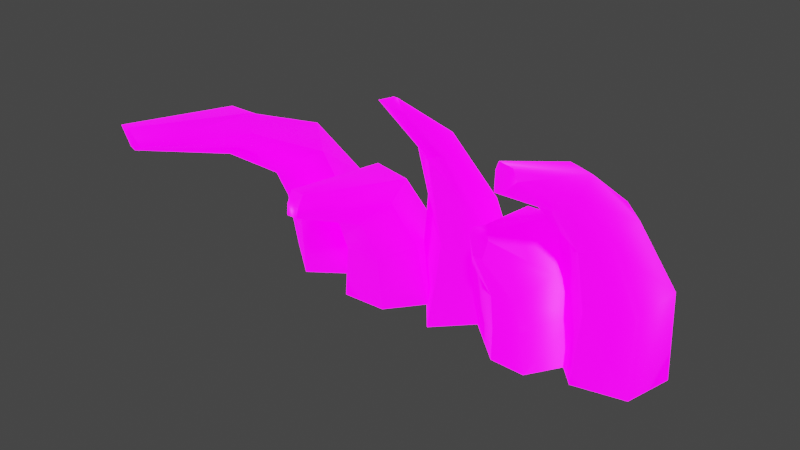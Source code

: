 # Source: blend.blend  (saved by Blender 3.0.42; exported with 4.5.12 LTS)
import bpy
from mathutils import Matrix  # noqa: F401  (used for matrix-valued properties, if any)

bpy.ops.wm.read_factory_settings(use_empty=True)
scene = bpy.context.scene
scene.name = 'Scene'

# ---- collections
col_collection = bpy.data.collections.new('Collection'); scene.collection.children.link(col_collection)

# ---- images (referenced by path relative to the original .blend; pixels are not part of the script)
import os
ASSET_DIR = os.environ.get("B2B_ASSET_DIR", "")  # directory of the original .blend (textures are referenced by path, not embedded)
HERE = os.path.dirname(os.path.abspath(__file__))  # packed textures are extracted next to this script under _unpacked/

def load_image(name, relpath, width, height, colorspace="sRGB"):
    """Load a texture the original file referenced (path relative to the .blend, or extracted next to this script)."""
    p = next((c for c in (os.path.join(HERE, relpath), os.path.join(ASSET_DIR, relpath)) if relpath and os.path.exists(c)), "")
    if p:
        img = bpy.data.images.load(p, check_existing=True)
        img.name = name
    else:  # same state as the original file: an image datablock whose file is absent (Cycles renders it pink)
        img = bpy.data.images.new(name, width, height)
        img.source = "FILE"
        img.filepath = "//" + (relpath or name)
    img.colorspace_settings.name = colorspace
    return img
img_png = load_image('地狱地图的路边石头法线贴图.png', '地狱地图的路边石头法线贴图.png', 1024, 1024, 'Non-Color')
img_dimo_youuv1_lambert1_002_basecolor_png = load_image('dimo_youUV1_lambert1.002_BaseColor.png', 'dimo_youUV1_lambert1.002_BaseColor.png', 1024, 1024, 'sRGB')
img_png_1 = load_image('地狱地图的路边石头自发光贴图.png', '地狱地图的路边石头自发光贴图.png', 1024, 1024, 'sRGB')

# ---- materials (node trees are filled in below, after node groups)
mat_lambert1_002 = bpy.data.materials.new('lambert1.002')
mat_lambert1_002.use_transparent_shadow = False
mat_lambert1_002.diffuse_color = (0.5, 0.5, 0.5, 1.0)
mat_lambert1_002.roughness = 0.5528

# ---- material node trees
mat_lambert1_002.use_nodes = True; mat_lambert1_002.node_tree.nodes.clear()
_N = mat_lambert1_002.node_tree.nodes; _L = mat_lambert1_002.node_tree.links
n0 = _N.new('NodeFrame'); n0.name = '帧'; n0.location = (-1270, 330)
n0.label = 'Mapping'
n0.width = 400
n1 = _N.new('NodeFrame'); n1.name = '帧.001'; n1.location = (-626, 530)
n1.label = 'Textures'
n1.width = 356
n2 = _N.new('NodeFrame'); n2.name = '帧.002'; n2.location = (-1270, 330)
n2.label = 'Mapping'
n2.width = 400
n3 = _N.new('NodeFrame'); n3.name = '帧.003'; n3.location = (-626, -134)
n3.label = 'Textures'
n3.width = 73
n4 = _N.new('NodeFrame'); n4.name = '帧.004'; n4.location = (-1287, 509)
n4.label = 'Mapping'
n4.width = 400
n5 = _N.new('NodeFrame'); n5.name = '帧.005'; n5.location = (-644, 709)
n5.label = 'Textures'
n5.width = 357
n6 = _N.new('ShaderNodeOutputMaterial'); n6.name = 'Material Output'; n6.location = (300, 300)
n7 = _N.new('ShaderNodeMapping'); n7.name = '映射'; n7.location = (230, -30)
n8 = _N.new('NodeReroute'); n8.name = '转接点'; n8.location = (36, -36)
n8.width = 16
n8.socket_idname = 'NodeSocketVector'
n9 = _N.new('ShaderNodeTexCoord'); n9.name = '纹理坐标'; n9.location = (30, -30)
n10 = _N.new('ShaderNodeNormalMap'); n10.name = '法线贴图'; n10.location = (-257, 119)
n11 = _N.new('ShaderNodeMapping'); n11.name = '映射.001'; n11.location = (230, -30)
n12 = _N.new('ShaderNodeTexCoord'); n12.name = '纹理坐标.001'; n12.location = (30, -30)
n13 = _N.new('ShaderNodeBsdfPrincipled'); n13.name = 'Principled BSDF'; n13.location = (-7, 479)
n13.distribution = 'GGX'
n13.subsurface_method = 'RANDOM_WALK_SKIN'
n13.inputs[2].default_value = 0.5528
n13.inputs[3].default_value = 1.45
n13.inputs[28].default_value = 3.1
n14 = _N.new('ShaderNodeTexImage'); n14.name = '图像纹理.003'; n14.location = (86, -590)
n14.label = 'Normal'
n14.image = img_png
n15 = _N.new('NodeReroute'); n15.name = '转接点.001'; n15.location = (36, -622)
n15.width = 16
n15.socket_idname = 'NodeSocketVector'
n16 = _N.new('ShaderNodeTexImage'); n16.name = '图像纹理.001'; n16.location = (86, -30)
n16.label = 'Base Color'
n16.image = img_dimo_youuv1_lambert1_002_basecolor_png
n17 = _N.new('ShaderNodeTexImage'); n17.name = '图像纹理.002'; n17.location = (82, -324)
n17.label = 'Base Color'
n17.image = img_png_1
n7.parent = n2
n8.parent = n3
n9.parent = n2
n11.parent = n4
n12.parent = n4
n14.parent = n5
n15.parent = n5
n16.parent = n5
n17.parent = n5
_L.new(n13.outputs[0], n6.inputs[0])
_L.new(n7.outputs[0], n8.inputs[0])
_L.new(n9.outputs[2], n7.inputs[0])
_L.new(n16.outputs[0], n13.inputs[0])
_L.new(n14.outputs[0], n10.inputs[1])
_L.new(n10.outputs[0], n13.inputs[5])
_L.new(n15.outputs[0], n16.inputs[0])
_L.new(n15.outputs[0], n14.inputs[0])
_L.new(n11.outputs[0], n15.inputs[0])
_L.new(n12.outputs[2], n11.inputs[0])
_L.new(n17.outputs[0], n13.inputs[27])
n6.is_active_output = True

# ---- world
world_world = bpy.data.worlds.new('World'); scene.world = world_world
world_world.use_nodes = True; world_world.node_tree.nodes.clear()
_N = world_world.node_tree.nodes; _L = world_world.node_tree.links
n0 = _N.new('ShaderNodeOutputWorld'); n0.name = 'World Output'; n0.location = (300, 300)
n1 = _N.new('ShaderNodeBackground'); n1.name = 'Background'; n1.location = (10, 300)
n1.inputs[0].default_value = (0.05088, 0.05088, 0.05088, 1.0)
_L.new(n1.outputs[0], n0.inputs[0])
n0.is_active_output = True
world_world.color = (0.05088, 0.05088, 0.05088)
world_world.use_sun_shadow = False
world_world.sun_shadow_jitter_overblur = 0.0

# ---- meshes
me_002 = bpy.data.meshes.new('网格.002')
me_002.from_pydata([(3.585, 0.4547, 1.959), (3.551, -0.42, 3.534), (3.726, 0.9004, -0.06603), (2.876, -0.6018, 3.32), (2.783, 0.1837, 1.941), (2.752, 0.7471, -0.06371), (4.088, -0.6959, -0.005935), (4.125, -0.8273, 1.71), (3.856, -1.28, 3.08), (3.547, -3.671, 5.037), (3.139, -3.605, 5.085), (3.169, -3.576, 5.211), (3.723, -2.263, 4.291), (3.274, -1.833, 4.638), (2.84, -1.973, 4.21), (2.443, -0.2415, -0.06322), (2.576, -0.5825, 1.832), (2.741, -1.193, 3.086), (2.927, -2.305, 4.077), (3.305, -3.863, 4.882), (3.038, -0.9, -0.01955), (3.296, -1.107, 1.653), (3.313, -1.454, 2.943), (3.369, -2.394, 4.047), (3.467, -3.872, 4.924), (4.316, 0.3084, -0.00262), (4.367, 0.047, 1.933), (3.963, -0.7241, 3.426), (3.739, -1.979, 4.62), (3.41, -3.585, 5.175), (1.854, -1.882, 3.031), (1.839, -1.988, 2.518), (2.215, -1.113, -0.06979), (2.073, -1.292, 1.444), (1.995, 1.174, -0.07491), (2.021, 0.02614, 2.622), (1.94, -1.986, 2.909), (1.503, -1.902, 2.855), (0.9017, -0.9652, 1.658), (0.4596, -0.1449, -0.07086), (2.53, -0.8293, 1.972), (2.92, 0.0002414, -0.06192), (1.572, -1.909, 3.009), (0.9485, -0.2672, 2.253), (0.783, 0.8311, -0.05316), (2.075, -1.081, 0.7401), (2.754, -0.2475, 1.003), (2.053, 0.8334, 1.352), (0.7264, 0.3585, 1.218), (0.6916, -0.5757, 0.8369), (1.476, -1.074, -0.07855), (1.562, -1.193, 0.6934), (1.6, -1.332, 1.436), (1.667, -2.019, 2.554), (1.724, -1.938, 2.881), (1.704, -1.911, 3.048), (1.328, 0.1091, 2.558), (1.266, 0.8167, 1.382), (1.394, 1.004, -0.07856), (-0.4998, -0.8197, 3.633), (-0.7281, -0.1775, 2.272), (0.3992, -1.131, 3.69), (0.7318, -0.3144, 2.053), (0.2302, -0.734, 3.968), (0.6374, 0.1277, 2.497), (-0.1391, 0.3889, 2.599), (-0.04053, -0.566, 3.912), (-0.9787, 0.1196, -0.06381), (0.8302, -0.02567, -0.06021), (0.6428, 0.6669, -0.05311), (-0.1854, 0.9537, -0.06505), (-0.07663, -2.052, 4.917), (0.07908, -2.052, 4.946), (-0.2976, -2.091, 4.834), (0.2279, -2.085, 4.761), (0.01648, -2.084, 4.965), (0.01065, -2.203, 4.822), (0.004374, -1.134, 3.544), (0.01715, -0.7263, 1.662), (-0.1004, -0.9662, -0.06919), (-0.9423, -0.02734, 1.085), (-0.2181, 0.9029, 1.279), (0.7952, 0.5408, 1.217), (0.8634, -0.1941, 0.9693), (-0.04214, -0.823, 0.7717), (-1.81, -2.725, 2.968), (-1.512, -2.742, 2.961), (-1.203, -0.2616, 2.482), (-1.947, -0.2259, 2.586), (-1.15, 0.634, 1.162), (-1.951, 0.7795, 1.114), (-1.136, 0.9973, -0.0746), (-1.973, 1.097, -0.06903), (-1.784, -2.881, 2.531), (-1.535, -2.91, 2.551), (-1.931, -1.45, 1.872), (-1.363, -1.384, 1.876), (-2.112, -1.052, -0.06422), (-1.181, -1.023, -0.06407), (-2.028, -1.059, 1.023), (-1.292, -1.036, 1.02), (-2.881, 0.0426, -0.01804), (-2.617, -0.2415, 1.187), (-2.323, -0.6808, 2.301), (-1.527, -2.86, 2.736), (-1.799, -2.849, 2.732), (-1.019, -0.9193, 2.258), (-0.8257, -0.3904, 1.195), (-0.614, -0.3014, -0.06561), (-3.345, -5.033, 4.515), (-3.099, -5.084, 4.54), (-3.023, -2.507, 4.045), (-3.527, -2.461, 4.043), (-3.107, -0.6851, 3.271), (-3.852, -0.6435, 2.995), (-3.002, 0.5363, 1.802), (-3.939, 0.4084, 1.72), (-3.027, 0.8841, -0.05701), (-3.851, 0.7004, -0.06283), (-4.034, -1.13, 2.718), (-4.232, -0.5301, 1.551), (-4.266, -0.2009, -0.000637), (-3.713, -2.69, 3.669), (-3.339, -4.901, 4.092), (-2.804, -2.66, 3.75), (-3.083, -4.906, 4.136), (-2.536, -1.142, 2.975), (-2.426, -0.5677, 1.662), (-2.356, -0.1477, -0.07866), (-3.245, -4.9, 4.046), (-3.268, -2.817, 3.285), (-3.285, -1.672, 2.502), (-3.167, -1.169, 1.324), (-3.337, -0.941, -0.03367)], [], [(26, 27, 8, 7), (6, 25, 26, 7), (4, 5, 15, 16), (3, 4, 16, 17), (15, 20, 21, 16), (16, 21, 22, 17), (4, 3, 1, 0), (5, 4, 0, 2), (14, 18, 19, 10), (28, 29, 9, 12), (13, 14, 10, 11), (12, 8, 27, 28), (3, 14, 13, 1), (3, 17, 18, 14), (22, 23, 18, 17), (23, 24, 19, 18), (21, 20, 6, 7), (22, 21, 7, 8), (12, 23, 22, 8), (9, 24, 23, 12), (26, 25, 2, 0), (0, 1, 27, 26), (28, 27, 1, 13), (11, 29, 28, 13), (24, 11, 10, 19), (9, 29, 11, 24), (37, 53, 54), (38, 52, 53, 37), (37, 54, 55, 42), (38, 37, 42, 43), (43, 48, 49, 38), (46, 47, 35, 40), (36, 40, 35, 30), (31, 33, 40, 36), (33, 45, 46, 40), (43, 42, 55, 56), (56, 57, 48, 43), (46, 45, 32, 41), (34, 47, 46, 41), (57, 58, 44, 48), (49, 48, 44, 39), (39, 50, 51, 49), (45, 51, 50, 32), (52, 51, 45, 33), (53, 52, 33, 31), (54, 53, 31, 36), (55, 54, 36, 30), (56, 55, 30, 35), (47, 57, 56, 35), (34, 58, 57, 47), (52, 38, 49, 51), (77, 78, 62, 61), (64, 63, 61, 62), (66, 65, 60, 59), (63, 64, 65, 66), (83, 84, 79, 68), (82, 83, 68, 69), (81, 82, 69, 70), (67, 80, 81, 70), (72, 63, 66, 75), (59, 73, 71, 66), (74, 61, 63, 72), (72, 75, 76, 74), (76, 75, 71, 73), (78, 77, 59, 60), (67, 79, 84, 80), (77, 76, 73, 59), (76, 77, 61, 74), (81, 80, 60, 65), (64, 82, 81, 65), (62, 83, 82, 64), (78, 84, 83, 62), (80, 84, 78, 60), (88, 85, 86, 87), (87, 89, 90, 88), (89, 91, 92, 90), (94, 104, 105, 93), (96, 94, 93, 95), (95, 99, 100, 96), (100, 99, 97, 98), (102, 90, 92, 101), (102, 103, 88, 90), (95, 103, 102, 99), (101, 97, 99, 102), (105, 104, 86, 85), (85, 88, 103, 105), (95, 93, 105, 103), (104, 106, 87, 86), (94, 96, 106, 104), (107, 106, 96, 100), (108, 107, 100, 98), (106, 107, 89, 87), (89, 107, 108, 91), (112, 109, 110, 111), (111, 113, 114, 112), (116, 114, 113, 115), (115, 117, 118, 116), (120, 119, 114, 116), (121, 120, 116, 118), (119, 122, 112, 114), (122, 123, 109, 112), (125, 124, 111, 110), (113, 111, 124, 126), (126, 127, 115, 113), (127, 128, 117, 115), (124, 125, 129, 130), (130, 129, 123, 122), (131, 130, 122, 119), (119, 120, 132, 131), (133, 132, 120, 121), (130, 131, 126, 124), (128, 127, 132, 133), (127, 126, 131, 132), (110, 123, 129, 125), (110, 109, 123), (75, 66, 71)])
me_002.polygons.foreach_set('use_smooth', [True] * 116)
_uv = me_002.uv_layers.new(name='map1')
_uv.uv.foreach_set('vector', [0.3091, 0.4299, 0.3039, 0.3159, 0.3536, 0.3099, 0.3742, 0.4207, 0.4024, 0.5517, 0.3194, 0.5737, 0.3091, 0.4299, 0.3742, 0.4207, 0.1955, 0.4192, 0.1679, 0.5757, 0.08851, 0.5359, 0.1438, 0.3919, 0.2194, 0.3151, 0.1955, 0.4192, 0.1438, 0.3919, 0.1801, 0.2911, 0.08851, 0.5359, 0.02793, 0.4938, 0.0794, 0.3615, 0.1438, 0.3919, 0.1438, 0.3919, 0.0794, 0.3615, 0.136, 0.2679, 0.1801, 0.2911, 0.1955, 0.4192, 0.2194, 0.3151, 0.2679, 0.3187, 0.2509, 0.4339, 0.1679, 0.5757, 0.1955, 0.4192, 0.2509, 0.4339, 0.2506, 0.5878, 0.2274, 0.2035, 0.2109, 0.1827, 0.248, 0.04933, 0.2687, 0.06845, 0.3025, 0.1982, 0.2985, 0.07163, 0.3146, 0.06973, 0.3315, 0.192, 0.2705, 0.2019, 0.2274, 0.2035, 0.2687, 0.06845, 0.2791, 0.06835, 0.3315, 0.192, 0.3536, 0.3099, 0.3039, 0.3159, 0.3025, 0.1982, 0.2194, 0.3151, 0.2274, 0.2035, 0.2705, 0.2019, 0.2679, 0.3187, 0.2194, 0.3151, 0.1801, 0.2911, 0.2109, 0.1827, 0.2274, 0.2035, 0.136, 0.2679, 0.1819, 0.1637, 0.2109, 0.1827, 0.1801, 0.2911, 0.1819, 0.1637, 0.2376, 0.04131, 0.248, 0.04933, 0.2109, 0.1827, 0.4399, 0.402, 0.4882, 0.5331, 0.4024, 0.5517, 0.3742, 0.4207, 0.3993, 0.299, 0.4399, 0.402, 0.3742, 0.4207, 0.3536, 0.3099, 0.3315, 0.192, 0.3656, 0.1877, 0.3993, 0.299, 0.3536, 0.3099, 0.3146, 0.06973, 0.3288, 0.0567, 0.3656, 0.1877, 0.3315, 0.192, 0.3091, 0.4299, 0.3194, 0.5737, 0.2506, 0.5878, 0.2509, 0.4339, 0.2509, 0.4339, 0.2679, 0.3187, 0.3039, 0.3159, 0.3091, 0.4299, 0.3025, 0.1982, 0.3039, 0.3159, 0.2679, 0.3187, 0.2705, 0.2019, 0.2791, 0.06835, 0.2985, 0.07163, 0.3025, 0.1982, 0.2705, 0.2019, 0.04678, 0.2163, 0.05768, 0.1137, 0.07887, 0.1303, 0.07887, 0.205, 0.008169, 0.1854, 0.01832, 0.1435, 0.05768, 0.1137, 0.04678, 0.2163, 0.008169, 0.0565, 0.05848, 0.003788, 0.05107, 0.07311, 0.2014, 0.6617, 0.2181, 0.5999, 0.3229, 0.6398, 0.3284, 0.6702, 0.008169, 0.0565, 0.05107, 0.07311, 0.03646, 0.1048, 0.01346, 0.08969, 0.2014, 0.6617, 0.3284, 0.6702, 0.3391, 0.6781, 0.2127, 0.7192, 0.2127, 0.7192, 0.1423, 0.7362, 0.1327, 0.6662, 0.2014, 0.6617, 0.2521, 0.8835, 0.1808, 0.822, 0.2469, 0.7764, 0.2972, 0.8147, 0.3622, 0.7064, 0.2972, 0.8147, 0.2469, 0.7764, 0.3505, 0.6967, 0.38, 0.7361, 0.3527, 0.8476, 0.2972, 0.8147, 0.3622, 0.7064, 0.3527, 0.8476, 0.3406, 0.9119, 0.2521, 0.8835, 0.2972, 0.8147, 0.2127, 0.7192, 0.3391, 0.6781, 0.3461, 0.6855, 0.224, 0.7505, 0.224, 0.7505, 0.1583, 0.7785, 0.1423, 0.7362, 0.2127, 0.7192, 0.2521, 0.8835, 0.3406, 0.9119, 0.325, 0.9864, 0.202, 0.9644, 0.08843, 0.8814, 0.1808, 0.822, 0.2521, 0.8835, 0.202, 0.9644, 0.1583, 0.7785, 0.06245, 0.8333, 0.04577, 0.7797, 0.1423, 0.7362, 0.1327, 0.6662, 0.1423, 0.7362, 0.04577, 0.7797, 0.04625, 0.6847, 0.04625, 0.6847, 0.08553, 0.5655, 0.1554, 0.5781, 0.1327, 0.6662, 0.3406, 0.9119, 0.3887, 0.9194, 0.3927, 0.9913, 0.325, 0.9864, 0.3941, 0.8516, 0.3887, 0.9194, 0.3406, 0.9119, 0.3527, 0.8476, 0.3958, 0.7329, 0.3941, 0.8516, 0.3527, 0.8476, 0.38, 0.7361, 0.05107, 0.07311, 0.05848, 0.003788, 0.09368, 0.007675, 0.09368, 0.08882, 0.03646, 0.1048, 0.05107, 0.07311, 0.09368, 0.08882, 0.06617, 0.1125, 0.224, 0.7505, 0.3461, 0.6855, 0.3505, 0.6967, 0.2469, 0.7764, 0.1808, 0.822, 0.1583, 0.7785, 0.224, 0.7505, 0.2469, 0.7764, 0.08843, 0.8814, 0.06245, 0.8333, 0.1583, 0.7785, 0.1808, 0.822, 0.2181, 0.5999, 0.2014, 0.6617, 0.1327, 0.6662, 0.1554, 0.5781, 0.5923, 0.6156, 0.7045, 0.7214, 0.6441, 0.7606, 0.5637, 0.6313, 0.6047, 0.7754, 0.5339, 0.6568, 0.5637, 0.6313, 0.6441, 0.7606, 0.5185, 0.6767, 0.5654, 0.7994, 0.5121, 0.8153, 0.4756, 0.6927, 0.5339, 0.6568, 0.6047, 0.7754, 0.5654, 0.7994, 0.5185, 0.6767, 0.6995, 0.8182, 0.7708, 0.7647, 0.83, 0.8083, 0.7476, 0.8868, 0.6519, 0.8412, 0.6995, 0.8182, 0.7476, 0.8868, 0.7002, 0.9289, 0.5917, 0.8747, 0.6519, 0.8412, 0.7002, 0.9289, 0.6316, 0.9666, 0.5365, 0.9877, 0.5178, 0.9003, 0.5917, 0.8747, 0.6316, 0.9666, 0.4751, 0.5419, 0.5339, 0.6568, 0.5185, 0.6767, 0.4695, 0.541, 0.4756, 0.6927, 0.4469, 0.5557, 0.464, 0.5476, 0.5185, 0.6767, 0.494, 0.5409, 0.5637, 0.6313, 0.5339, 0.6568, 0.4751, 0.5419, 0.1102, 0.1943, 0.1097, 0.1795, 0.1471, 0.1743, 0.1471, 0.2258, 0.1471, 0.1743, 0.1097, 0.1795, 0.1106, 0.1574, 0.1257, 0.1113, 0.4301, 0.843, 0.4276, 0.6858, 0.4756, 0.6927, 0.5121, 0.8153, 0.5365, 0.9877, 0.4193, 0.993, 0.4226, 0.9212, 0.5178, 0.9003, 0.4276, 0.6858, 0.4208, 0.5519, 0.4469, 0.5557, 0.4756, 0.6927, 0.4999, 0.5217, 0.5923, 0.6156, 0.5637, 0.6313, 0.494, 0.5409, 0.5917, 0.8747, 0.5178, 0.9003, 0.5121, 0.8153, 0.5654, 0.7994, 0.6047, 0.7754, 0.6519, 0.8412, 0.5917, 0.8747, 0.5654, 0.7994, 0.6441, 0.7606, 0.6995, 0.8182, 0.6519, 0.8412, 0.6047, 0.7754, 0.7045, 0.7214, 0.7708, 0.7647, 0.6995, 0.8182, 0.6441, 0.7606, 0.5178, 0.9003, 0.4226, 0.9212, 0.4301, 0.843, 0.5121, 0.8153, 0.7839, 0.5744, 0.6394, 0.5981, 0.6331, 0.5758, 0.7763, 0.5288, 0.7763, 0.5288, 0.8729, 0.5014, 0.8933, 0.5537, 0.7839, 0.5744, 0.8729, 0.5014, 0.9667, 0.4715, 0.984, 0.5401, 0.8933, 0.5537, 0.01247, 0.2185, 0.05134, 0.2183, 0.04931, 0.2734, 0.008169, 0.2693, 0.7151, 0.4549, 0.6019, 0.5631, 0.5887, 0.5486, 0.6793, 0.4269, 0.6793, 0.4269, 0.7221, 0.3636, 0.7699, 0.4013, 0.7151, 0.4549, 0.7699, 0.4013, 0.7221, 0.3636, 0.7692, 0.2886, 0.8297, 0.3321, 0.8652, 0.6357, 0.8933, 0.5537, 0.984, 0.5401, 0.9642, 0.6557, 0.8652, 0.6357, 0.7817, 0.6158, 0.7839, 0.5744, 0.8933, 0.5537, 0.7565, 0.6813, 0.7817, 0.6158, 0.8652, 0.6357, 0.8284, 0.7062, 0.9642, 0.6557, 0.9065, 0.7538, 0.8284, 0.7062, 0.8652, 0.6357, 0.04931, 0.2734, 0.05134, 0.2183, 0.103, 0.2175, 0.103, 0.2781, 0.6394, 0.5981, 0.7839, 0.5744, 0.7817, 0.6158, 0.6243, 0.611, 0.7565, 0.6813, 0.6156, 0.6244, 0.6243, 0.611, 0.7817, 0.6158, 0.6147, 0.5699, 0.744, 0.4968, 0.7763, 0.5288, 0.6331, 0.5758, 0.6019, 0.5631, 0.7151, 0.4549, 0.744, 0.4968, 0.6147, 0.5699, 0.816, 0.4486, 0.744, 0.4968, 0.7151, 0.4549, 0.7699, 0.4013, 0.8919, 0.378, 0.816, 0.4486, 0.7699, 0.4013, 0.8297, 0.3321, 0.744, 0.4968, 0.816, 0.4486, 0.8729, 0.5014, 0.7763, 0.5288, 0.8729, 0.5014, 0.816, 0.4486, 0.8919, 0.378, 0.9667, 0.4715, 0.5751, 0.3916, 0.5625, 0.5301, 0.543, 0.5347, 0.537, 0.3945, 0.537, 0.3945, 0.547, 0.2583, 0.5967, 0.2464, 0.5751, 0.3916, 0.6051, 0.1463, 0.5967, 0.2464, 0.547, 0.2583, 0.5473, 0.1451, 0.5473, 0.1451, 0.5536, 0.007537, 0.6242, 0.01903, 0.6051, 0.1463, 0.6644, 0.1735, 0.6329, 0.2622, 0.5967, 0.2464, 0.6051, 0.1463, 0.7023, 0.05541, 0.6644, 0.1735, 0.6051, 0.1463, 0.6242, 0.01903, 0.6329, 0.2622, 0.6095, 0.3973, 0.5751, 0.3916, 0.5967, 0.2464, 0.6095, 0.3973, 0.5932, 0.5119, 0.5625, 0.5301, 0.5751, 0.3916, 0.5163, 0.512, 0.5068, 0.396, 0.537, 0.3945, 0.543, 0.5347, 0.547, 0.2583, 0.537, 0.3945, 0.5068, 0.396, 0.4973, 0.2694, 0.4973, 0.2694, 0.4687, 0.1722, 0.5473, 0.1451, 0.547, 0.2583, 0.4687, 0.1722, 0.4451, 0.02952, 0.5536, 0.007537, 0.5473, 0.1451, 0.5068, 0.396, 0.5163, 0.512, 0.5016, 0.5129, 0.4534, 0.403, 0.655, 0.4076, 0.6012, 0.5136, 0.5932, 0.5119, 0.6095, 0.3973, 0.6928, 0.3032, 0.655, 0.4076, 0.6095, 0.3973, 0.6329, 0.2622, 0.6329, 0.2622, 0.6644, 0.1735, 0.7526, 0.215, 0.6928, 0.3032, 0.7932, 0.103, 0.7526, 0.215, 0.6644, 0.1735, 0.7023, 0.05541, 0.4534, 0.403, 0.4193, 0.2914, 0.4973, 0.2694, 0.5068, 0.396, 0.4451, 0.02952, 0.4687, 0.1722, 0.3896, 0.1851, 0.3457, 0.07379, 0.4687, 0.1722, 0.4973, 0.2694, 0.4193, 0.2914, 0.3896, 0.1851, 0.1471, 0.1101, 0.09492, 0.01392, 0.1134, 0.003788, 0.1471, 0.02057, 0.1471, 0.1101, 0.09635, 0.1037, 0.09492, 0.01392, 0.4695, 0.541, 0.5185, 0.6767, 0.464, 0.5476])
me_002.materials.append(mat_lambert1_002)
me_002.use_remesh_fix_poles = True
me_002.use_remesh_preserve_attributes = False
me_002.update()
me_002.normals_split_custom_set([tuple(v) for v in zip(*[iter([0.9099, 0.3457, 0.2295, 0.8444, 0.3079, 0.4383, 0.8067, -0.5711, -0.1519, 0.7303, -0.678, -0.08383, 0.5765, -0.526, -0.6253, 0.7587, 0.3058, -0.5752, 0.9099, 0.3457, 0.2295, 0.7303, -0.678, -0.08383, -0.6926, 0.6456, 0.3218, -0.5571, 0.6307, -0.5402, -0.759, -0.1689, -0.6288, -0.955, -0.2964, 0.01172, -0.7604, 0.5057, 0.4075, -0.6926, 0.6456, 0.3218, -0.955, -0.2964, 0.01172, -0.9307, -0.339, -0.1373, -0.759, -0.1689, -0.6288, -0.2132, -0.7466, -0.6302, -0.172, -0.9677, -0.1841, -0.955, -0.2964, 0.01172, -0.955, -0.2964, 0.01172, -0.172, -0.9677, -0.1841, -0.02742, -0.8786, -0.4767, -0.9307, -0.339, -0.1373, -0.6926, 0.6456, 0.3218, -0.7604, 0.5057, 0.4075, 0.02268, 0.7577, 0.6523, 0.138, 0.9242, 0.3562, -0.5571, 0.6307, -0.5402, -0.6926, 0.6456, 0.3218, 0.138, 0.9242, 0.3562, 0.1801, 0.8152, -0.5505, -0.9091, 0.1505, 0.3885, -0.7278, -0.4911, -0.4787, -0.5517, -0.7943, -0.2545, -0.843, -0.3835, 0.3772, 0.7459, 0.2392, 0.6216, 0.4297, -0.2439, 0.8694, 0.848, -0.4995, 0.1771, 0.9423, -0.2927, -0.1623, -0.2223, 0.4302, 0.8749, -0.9091, 0.1505, 0.3885, -0.843, -0.3835, 0.3772, -0.3208, -0.1434, 0.9362, 0.9423, -0.2927, -0.1623, 0.8067, -0.5711, -0.1519, 0.8444, 0.3079, 0.4383, 0.7459, 0.2392, 0.6216, -0.7604, 0.5057, 0.4075, -0.9091, 0.1505, 0.3885, -0.2223, 0.4302, 0.8749, 0.02268, 0.7577, 0.6523, -0.7604, 0.5057, 0.4075, -0.9307, -0.339, -0.1373, -0.7278, -0.4911, -0.4787, -0.9091, 0.1505, 0.3885, -0.02742, -0.8786, -0.4767, 0.2098, -0.6532, -0.7275, -0.7278, -0.4911, -0.4787, -0.9307, -0.339, -0.1373, 0.2098, -0.6532, -0.7275, 0.1932, -0.9631, -0.1874, -0.5517, -0.7943, -0.2545, -0.7278, -0.4911, -0.4787, -0.172, -0.9677, -0.1841, -0.2132, -0.7466, -0.6302, 0.5765, -0.526, -0.6253, 0.7303, -0.678, -0.08383, -0.02742, -0.8786, -0.4767, -0.172, -0.9677, -0.1841, 0.7303, -0.678, -0.08383, 0.8067, -0.5711, -0.1519, 0.9423, -0.2927, -0.1623, 0.2098, -0.6532, -0.7275, -0.02742, -0.8786, -0.4767, 0.8067, -0.5711, -0.1519, 0.848, -0.4995, 0.1771, 0.1932, -0.9631, -0.1874, 0.2098, -0.6532, -0.7275, 0.9423, -0.2927, -0.1623, 0.9099, 0.3457, 0.2295, 0.7587, 0.3058, -0.5752, 0.1801, 0.8152, -0.5505, 0.138, 0.9242, 0.3562, 0.138, 0.9242, 0.3562, 0.02268, 0.7577, 0.6523, 0.8444, 0.3079, 0.4383, 0.9099, 0.3457, 0.2295, 0.7459, 0.2392, 0.6216, 0.8444, 0.3079, 0.4383, 0.02268, 0.7577, 0.6523, -0.2223, 0.4302, 0.8749, -0.3208, -0.1434, 0.9362, 0.4297, -0.2439, 0.8694, 0.7459, 0.2392, 0.6216, -0.2223, 0.4302, 0.8749, 0.1932, -0.9631, -0.1874, -0.3208, -0.1434, 0.9362, -0.843, -0.3835, 0.3772, -0.5517, -0.7943, -0.2545, 0.848, -0.4995, 0.1771, 0.4297, -0.2439, 0.8694, -0.3208, -0.1434, 0.9362, 0.1932, -0.9631, -0.1874, -0.6874, -0.7129, 0.1391, -0.2622, -0.9551, -0.1378, -0.08447, -0.978, 0.191, -0.8814, -0.4716, 0.02623, -0.247, -0.9384, -0.2417, -0.2622, -0.9551, -0.1378, -0.6874, -0.7129, 0.1391, -0.6874, -0.7129, 0.1391, -0.08447, -0.978, 0.191, -0.2946, -0.5412, 0.7876, -0.6352, -0.5743, 0.5164, -0.8814, -0.4716, 0.02623, -0.6874, -0.7129, 0.1391, -0.6352, -0.5743, 0.5164, -0.8714, 0.123, 0.4749, -0.8714, 0.123, 0.4749, -0.8862, 0.3911, 0.2483, -0.9088, -0.417, 0.01135, -0.8814, -0.4716, 0.02623, 0.9894, -0.008591, 0.1449, 0.4461, 0.8218, 0.3546, 0.4563, 0.4826, 0.7476, 0.9675, -0.1672, 0.1899, 0.6119, -0.712, 0.3444, 0.9675, -0.1672, 0.1899, 0.4563, 0.4826, 0.7476, 0.3354, -0.3187, 0.8866, 0.3808, -0.8888, -0.255, 0.5243, -0.7988, -0.2952, 0.9675, -0.1672, 0.1899, 0.6119, -0.712, 0.3444, 0.5243, -0.7988, -0.2952, 0.4896, -0.8649, -0.1108, 0.9894, -0.008591, 0.1449, 0.9675, -0.1672, 0.1899, -0.8714, 0.123, 0.4749, -0.6352, -0.5743, 0.5164, -0.2946, -0.5412, 0.7876, -0.3948, 0.5316, 0.7494, -0.3948, 0.5316, 0.7494, -0.3206, 0.8783, 0.3547, -0.8862, 0.3911, 0.2483, -0.8714, 0.123, 0.4749, 0.9894, -0.008591, 0.1449, 0.4896, -0.8649, -0.1108, 0.5109, -0.8596, 0.01121, 0.9864, 0.06956, 0.1489, 0.3608, 0.911, 0.2, 0.4461, 0.8218, 0.3546, 0.9894, -0.008591, 0.1449, 0.9864, 0.06956, 0.1489, -0.3206, 0.8783, 0.3547, -0.2893, 0.9406, 0.1777, -0.7947, 0.5811, 0.1757, -0.8862, 0.3911, 0.2483, -0.9088, -0.417, 0.01135, -0.8862, 0.3911, 0.2483, -0.7947, 0.5811, 0.1757, -0.9802, -0.1904, 0.05415, -0.9802, -0.1904, 0.05415, -0.4665, -0.8771, -0.1143, -0.3839, -0.9107, -0.1528, -0.9088, -0.417, 0.01135, 0.4896, -0.8649, -0.1108, -0.3839, -0.9107, -0.1528, -0.4665, -0.8771, -0.1143, 0.5109, -0.8596, 0.01121, -0.247, -0.9384, -0.2417, -0.3839, -0.9107, -0.1528, 0.4896, -0.8649, -0.1108, 0.5243, -0.7988, -0.2952, -0.2622, -0.9551, -0.1378, -0.247, -0.9384, -0.2417, 0.5243, -0.7988, -0.2952, 0.3808, -0.8888, -0.255, -0.08447, -0.978, 0.191, -0.2622, -0.9551, -0.1378, 0.3808, -0.8888, -0.255, 0.6119, -0.712, 0.3444, -0.2946, -0.5412, 0.7876, -0.08447, -0.978, 0.191, 0.6119, -0.712, 0.3444, 0.3354, -0.3187, 0.8866, -0.3948, 0.5316, 0.7494, -0.2946, -0.5412, 0.7876, 0.3354, -0.3187, 0.8866, 0.4563, 0.4826, 0.7476, 0.4461, 0.8218, 0.3546, -0.3206, 0.8783, 0.3547, -0.3948, 0.5316, 0.7494, 0.4563, 0.4826, 0.7476, 0.3608, 0.911, 0.2, -0.2893, 0.9406, 0.1777, -0.3206, 0.8783, 0.3547, 0.4461, 0.8218, 0.3546, -0.247, -0.9384, -0.2417, -0.8814, -0.4716, 0.02623, -0.9088, -0.417, 0.01135, -0.3839, -0.9107, -0.1528, -0.109, -0.8617, -0.4956, -0.009056, -0.9989, -0.04563, 0.9053, -0.4226, 0.04369, 0.9004, -0.4298, -0.06742, 0.7546, 0.5369, 0.3772, 0.6161, 0.4921, 0.6151, 0.9004, -0.4298, -0.06742, 0.9053, -0.4226, 0.04369, -0.1838, 0.7137, 0.6759, -0.2275, 0.856, 0.4642, -0.981, -0.06473, 0.1831, -0.9793, -0.07762, 0.1868, 0.6161, 0.4921, 0.6151, 0.7546, 0.5369, 0.3772, -0.2275, 0.856, 0.4642, -0.1838, 0.7137, 0.6759, 0.9188, -0.3946, 0.006227, -0.1125, -0.9935, 0.01671, -0.1413, -0.99, -0.001135, 0.9557, -0.2888, -0.05679, 0.7807, 0.6093, 0.1386, 0.9188, -0.3946, 0.006227, 0.9557, -0.2888, -0.05679, 0.7259, 0.6878, 0.001184, -0.2574, 0.9441, 0.2062, 0.7807, 0.6093, 0.1386, 0.7259, 0.6878, 0.001184, -0.2498, 0.9664, 0.06122, -0.998, 0.02596, 0.05832, -0.9888, -0.08019, 0.1256, -0.2574, 0.9441, 0.2062, -0.2498, 0.9664, 0.06122, 0.5885, -0.006647, 0.8085, 0.6161, 0.4921, 0.6151, -0.1838, 0.7137, 0.6759, 0.1175, -0.2157, 0.9694, -0.9793, -0.07762, 0.1868, -0.9049, -0.3587, 0.229, -0.4136, 0.04076, 0.9095, -0.1838, 0.7137, 0.6759, 0.8584, -0.5128, -0.01631, 0.9004, -0.4298, -0.06742, 0.6161, 0.4921, 0.6151, 0.5885, -0.006647, 0.8085, 0.5885, -0.006647, 0.8085, 0.1175, -0.2157, 0.9694, 0.01457, -0.9977, 0.06561, 0.8584, -0.5128, -0.01631, 0.01457, -0.9977, 0.06561, 0.1175, -0.2157, 0.9694, -0.4136, 0.04076, 0.9095, -0.9049, -0.3587, 0.229, -0.009056, -0.9989, -0.04563, -0.109, -0.8617, -0.4956, -0.9793, -0.07762, 0.1868, -0.981, -0.06473, 0.1831, -0.998, 0.02596, 0.05832, -0.1413, -0.99, -0.001135, -0.1125, -0.9935, 0.01671, -0.9888, -0.08019, 0.1256, -0.109, -0.8617, -0.4956, 0.01457, -0.9977, 0.06561, -0.9049, -0.3587, 0.229, -0.9793, -0.07762, 0.1868, 0.01457, -0.9977, 0.06561, -0.109, -0.8617, -0.4956, 0.9004, -0.4298, -0.06742, 0.8584, -0.5128, -0.01631, -0.2574, 0.9441, 0.2062, -0.9888, -0.08019, 0.1256, -0.981, -0.06473, 0.1831, -0.2275, 0.856, 0.4642, 0.7546, 0.5369, 0.3772, 0.7807, 0.6093, 0.1386, -0.2574, 0.9441, 0.2062, -0.2275, 0.856, 0.4642, 0.9053, -0.4226, 0.04369, 0.9188, -0.3946, 0.006227, 0.7807, 0.6093, 0.1386, 0.7546, 0.5369, 0.3772, -0.009056, -0.9989, -0.04563, -0.1125, -0.9935, 0.01671, 0.9188, -0.3946, 0.006227, 0.9053, -0.4226, 0.04369, -0.9888, -0.08019, 0.1256, -0.1125, -0.9935, 0.01671, -0.009056, -0.9989, -0.04563, -0.981, -0.06473, 0.1831, -0.3784, 0.5078, 0.774, -0.3665, -0.2735, 0.8893, 0.4642, -0.3196, 0.826, 0.5755, 0.4482, 0.6841, 0.5755, 0.4482, 0.6841, 0.5958, 0.7168, 0.3622, -0.3507, 0.8468, 0.4, -0.3784, 0.5078, 0.774, 0.5958, 0.7168, 0.3622, 0.499, 0.6896, -0.5248, -0.3138, 0.7981, -0.5143, -0.3507, 0.8468, 0.4, 0.4261, -0.7816, -0.4555, 0.5414, -0.7966, 0.2687, -0.5932, -0.7373, 0.3233, -0.4703, -0.7364, -0.4864, 0.6066, -0.6322, -0.4821, 0.4261, -0.7816, -0.4555, -0.4703, -0.7364, -0.4864, -0.5845, -0.6386, -0.5006, -0.5845, -0.6386, -0.5006, -0.469, -0.8766, -0.1083, 0.4976, -0.8621, -0.09564, 0.6066, -0.6322, -0.4821, 0.4976, -0.8621, -0.09564, -0.469, -0.8766, -0.1083, -0.3729, -0.6961, -0.6135, 0.3776, -0.6922, -0.615, -0.9791, 0.01832, 0.2026, -0.3507, 0.8468, 0.4, -0.3138, 0.7981, -0.5143, -0.8623, 0.08049, -0.4999, -0.9791, 0.01832, 0.2026, -0.953, -0.01324, 0.3027, -0.3784, 0.5078, 0.774, -0.3507, 0.8468, 0.4, -0.5845, -0.6386, -0.5006, -0.953, -0.01324, 0.3027, -0.9791, 0.01832, 0.2026, -0.469, -0.8766, -0.1083, -0.8623, 0.08049, -0.4999, -0.3729, -0.6961, -0.6135, -0.469, -0.8766, -0.1083, -0.9791, 0.01832, 0.2026, -0.5932, -0.7373, 0.3233, 0.5414, -0.7966, 0.2687, 0.4642, -0.3196, 0.826, -0.3665, -0.2735, 0.8893, -0.3665, -0.2735, 0.8893, -0.3784, 0.5078, 0.774, -0.953, -0.01324, 0.3027, -0.5932, -0.7373, 0.3233, -0.5845, -0.6386, -0.5006, -0.4703, -0.7364, -0.4864, -0.5932, -0.7373, 0.3233, -0.953, -0.01324, 0.3027, 0.5414, -0.7966, 0.2687, 0.9745, -0.1445, 0.1716, 0.5755, 0.4482, 0.6841, 0.4642, -0.3196, 0.826, 0.4261, -0.7816, -0.4555, 0.6066, -0.6322, -0.4821, 0.9745, -0.1445, 0.1716, 0.5414, -0.7966, 0.2687, 0.9872, -0.1077, 0.118, 0.9745, -0.1445, 0.1716, 0.6066, -0.6322, -0.4821, 0.4976, -0.8621, -0.09564, 0.8206, -0.1023, -0.5623, 0.9872, -0.1077, 0.118, 0.4976, -0.8621, -0.09564, 0.3776, -0.6922, -0.615, 0.9745, -0.1445, 0.1716, 0.9872, -0.1077, 0.118, 0.5958, 0.7168, 0.3622, 0.5755, 0.4482, 0.6841, 0.5958, 0.7168, 0.3622, 0.9872, -0.1077, 0.118, 0.8206, -0.1023, -0.5623, 0.499, 0.6896, -0.5248, -0.584, 0.2118, 0.7836, -0.5509, -0.5425, 0.6342, 0.4218, -0.6149, 0.6663, 0.4268, 0.2637, 0.8651, 0.4268, 0.2637, 0.8651, 0.3114, 0.5719, 0.7589, -0.6155, 0.479, 0.6258, -0.584, 0.2118, 0.7836, -0.6191, 0.7146, 0.3256, -0.6155, 0.479, 0.6258, 0.3114, 0.5719, 0.7589, 0.3765, 0.8429, 0.3844, 0.3765, 0.8429, 0.3844, 0.327, 0.7791, -0.5349, -0.5054, 0.6338, -0.5855, -0.6191, 0.7146, 0.3256, -0.9653, -0.2607, -0.01504, -0.9681, -0.2504, 0.005292, -0.6155, 0.479, 0.6258, -0.6191, 0.7146, 0.3256, -0.802, -0.1816, -0.5691, -0.9653, -0.2607, -0.01504, -0.6191, 0.7146, 0.3256, -0.5054, 0.6338, -0.5855, -0.9681, -0.2504, 0.005292, -0.9634, -0.2109, -0.1657, -0.584, 0.2118, 0.7836, -0.6155, 0.479, 0.6258, -0.9634, -0.2109, -0.1657, -0.7323, -0.5906, -0.3389, -0.5509, -0.5425, 0.6342, -0.584, 0.2118, 0.7836, 0.7844, -0.554, -0.2788, 0.9926, -0.1103, -0.0508, 0.4268, 0.2637, 0.8651, 0.4218, -0.6149, 0.6663, 0.3114, 0.5719, 0.7589, 0.4268, 0.2637, 0.8651, 0.9926, -0.1103, -0.0508, 0.9841, -0.03845, 0.1735, 0.9841, -0.03845, 0.1735, 0.9915, -0.1232, 0.04269, 0.3765, 0.8429, 0.3844, 0.3114, 0.5719, 0.7589, 0.9915, -0.1232, 0.04269, 0.8038, -0.06194, -0.5916, 0.327, 0.7791, -0.5349, 0.3765, 0.8429, 0.3844, 0.9926, -0.1103, -0.0508, 0.7844, -0.554, -0.2788, 0.01078, -0.6916, -0.7222, 0.08348, -0.4731, -0.8771, 0.08348, -0.4731, -0.8771, 0.01078, -0.6916, -0.7222, -0.7323, -0.5906, -0.3389, -0.9634, -0.2109, -0.1657, 0.05143, -0.7839, -0.6188, 0.08348, -0.4731, -0.8771, -0.9634, -0.2109, -0.1657, -0.9681, -0.2504, 0.005292, -0.9681, -0.2504, 0.005292, -0.9653, -0.2607, -0.01504, 0.09409, -0.9574, -0.2728, 0.05143, -0.7839, -0.6188, -0.009222, -0.7595, -0.6504, 0.09409, -0.9574, -0.2728, -0.9653, -0.2607, -0.01504, -0.802, -0.1816, -0.5691, 0.08348, -0.4731, -0.8771, 0.05143, -0.7839, -0.6188, 0.9841, -0.03845, 0.1735, 0.9926, -0.1103, -0.0508, 0.8038, -0.06194, -0.5916, 0.9915, -0.1232, 0.04269, 0.09409, -0.9574, -0.2728, -0.009222, -0.7595, -0.6504, 0.9915, -0.1232, 0.04269, 0.9841, -0.03845, 0.1735, 0.05143, -0.7839, -0.6188, 0.09409, -0.9574, -0.2728, 0.4218, -0.6149, 0.6663, -0.7323, -0.5906, -0.3389, 0.01078, -0.6916, -0.7222, 0.7844, -0.554, -0.2788, 0.4218, -0.6149, 0.6663, -0.5509, -0.5425, 0.6342, -0.7323, -0.5906, -0.3389, 0.1175, -0.2157, 0.9694, -0.1838, 0.7137, 0.6759, -0.4136, 0.04076, 0.9095])] * 3)])

# ---- objects
ob_x = bpy.data.objects.new('地狱石头', me_002)

# ---- transforms, parenting, visibility, modifiers, constraints
ob_x.location = (0.0, 0.0, 0.0)
ob_x.color = (0.8, 0.8, 0.8, 1.0)

# ---- collection membership
col_collection.objects.link(ob_x)

# ---- scene / render settings (as saved in the file)
scene.frame_start = 1; scene.frame_end = 250; scene.frame_set(1)
scene.render.engine = 'BLENDER_EEVEE_NEXT'
scene.cycles.sampling_pattern = 'TABULATED_SOBOL'
scene.cycles.use_light_tree = False
scene.view_settings.view_transform = 'Filmic'
bpy.context.view_layer.update()

# ---- added for rendering (the .blend has no active camera and no usable light): camera, sun
cam_auto = bpy.data.cameras.new('AutoCamera')
cam_auto.lens = 50.0
cam_auto.sensor_width = 36.0
cam_auto.clip_end = 1000.0
ob_auto_camera = bpy.data.objects.new('AutoCamera', cam_auto)
scene.collection.objects.link(ob_auto_camera)
ob_auto_camera.location = (11.0628, -15.1703, 11.3763)
ob_auto_camera.rotation_euler = (1.09748, -7.21219e-08, 0.694738)
scene.camera = ob_auto_camera
light_auto_sun = bpy.data.lights.new('AutoSun', 'SUN')
light_auto_sun.energy = 3.0
light_auto_sun.angle = 0.0523599
ob_auto_sun = bpy.data.objects.new('AutoSun', light_auto_sun)
scene.collection.objects.link(ob_auto_sun)
ob_auto_sun.rotation_euler = (0.872665, 0.174533, 0.523599)
bpy.context.view_layer.update()
